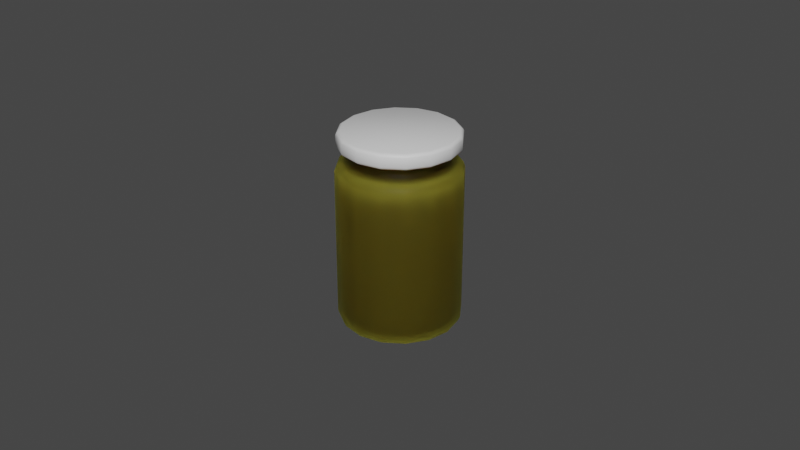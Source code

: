 # Source: pill_bottle.blend  (saved by Blender 3.4.6; exported with 4.5.12 LTS)
import bpy
from mathutils import Matrix  # noqa: F401  (used for matrix-valued properties, if any)

bpy.ops.wm.read_factory_settings(use_empty=True)
scene = bpy.context.scene
scene.name = 'Scene'

# ---- materials (node trees are filled in below, after node groups)
mat_bottle = bpy.data.materials.new('bottle')
mat_bottle.alpha_threshold = 0.0
mat_bottle.use_backface_culling = True
mat_bottle.use_transparent_shadow = False
mat_bottle.roughness = 0.5
mat_bottle.line_color = (0.0, 0.0, 0.0, 1.0)
mat_cap = bpy.data.materials.new('cap')
mat_cap.use_transparent_shadow = False
mat_pill = bpy.data.materials.new('pill')
mat_pill.use_transparent_shadow = False

# ---- material node trees
mat_bottle.use_nodes = True; mat_bottle.node_tree.nodes.clear()
_N = mat_bottle.node_tree.nodes; _L = mat_bottle.node_tree.links
n0 = _N.new('ShaderNodeOutputMaterial'); n0.name = 'Material Output'; n0.location = (300, 300)
n1 = _N.new('ShaderNodeBsdfPrincipled'); n1.name = 'Principled BSDF'; n1.location = (10, 300)
n1.distribution = 'GGX'
n1.subsurface_method = 'RANDOM_WALK_SKIN'
n1.inputs[0].default_value = (0.5712, 0.1932, 0.005369, 1.0)
n1.inputs[3].default_value = 1.45
n1.inputs[8].default_value = 1.0
n1.inputs[9].default_value = (0.6, 0.2, 0.6)
n1.inputs[10].default_value = 0.5
n1.inputs[13].default_value = 0.06015
n1.inputs[27].default_value = (0.0, 0.0, 0.0, 1.0)
n1.inputs[28].default_value = 1.0
_L.new(n1.outputs[0], n0.inputs[0])
n0.is_active_output = True
mat_cap.use_nodes = True; mat_cap.node_tree.nodes.clear()
_N = mat_cap.node_tree.nodes; _L = mat_cap.node_tree.links
n0 = _N.new('ShaderNodeBsdfPrincipled'); n0.name = 'Principled BSDF'; n0.location = (10, 300)
n0.distribution = 'GGX'
n0.subsurface_method = 'RANDOM_WALK_SKIN'
n0.inputs[3].default_value = 1.45
n0.inputs[27].default_value = (0.0, 0.0, 0.0, 1.0)
n0.inputs[28].default_value = 1.0
n1 = _N.new('ShaderNodeOutputMaterial'); n1.name = 'Material Output'; n1.location = (300, 300)
_L.new(n0.outputs[0], n1.inputs[0])
n1.is_active_output = True
mat_pill.use_nodes = True; mat_pill.node_tree.nodes.clear()
_N = mat_pill.node_tree.nodes; _L = mat_pill.node_tree.links
n0 = _N.new('ShaderNodeBsdfPrincipled'); n0.name = 'Principled BSDF'; n0.location = (10, 300)
n0.distribution = 'GGX'
n0.subsurface_method = 'RANDOM_WALK_SKIN'
n0.inputs[0].default_value = (1.0, 1.0, 1.0, 1.0)
n0.inputs[2].default_value = 1.0
n0.inputs[3].default_value = 1.45
n0.inputs[13].default_value = 0.0
n0.inputs[27].default_value = (0.0, 0.0, 0.0, 1.0)
n0.inputs[28].default_value = 1.0
n1 = _N.new('ShaderNodeOutputMaterial'); n1.name = 'Material Output'; n1.location = (300, 300)
_L.new(n0.outputs[0], n1.inputs[0])
n1.is_active_output = True

# ---- world
world_world = bpy.data.worlds.new('World'); scene.world = world_world
world_world.use_nodes = True; world_world.node_tree.nodes.clear()
_N = world_world.node_tree.nodes; _L = world_world.node_tree.links
n0 = _N.new('ShaderNodeOutputWorld'); n0.name = 'World Output'; n0.location = (300, 300)
n1 = _N.new('ShaderNodeBackground'); n1.name = 'Background'; n1.location = (10, 300)
n1.inputs[0].default_value = (0.05088, 0.05088, 0.05088, 1.0)
_L.new(n1.outputs[0], n0.inputs[0])
n0.is_active_output = True
world_world.color = (0.05088, 0.05088, 0.05088)
world_world.use_sun_shadow = False
world_world.sun_shadow_jitter_overblur = 0.0

# ---- meshes
me_circle = bpy.data.meshes.new('Circle')
me_circle.from_pydata([(1.863e-09, 0.01413, 0.02702), (-0.005406, 0.01305, 0.02702), (-0.00999, 0.00999, 0.02702), (-0.01305, 0.005406, 0.02702), (-0.01413, -4.657e-10, 0.02702), (-0.01305, -0.005406, 0.02702), (-0.00999, -0.00999, 0.02702), (-0.005406, -0.01305, 0.02702), (1.863e-09, -0.01413, 0.02702), (0.005406, -0.01305, 0.02702), (0.00999, -0.00999, 0.02702), (0.01305, -0.005406, 0.02702), (0.01413, -4.657e-10, 0.02702), (0.01305, 0.005406, 0.02702), (0.00999, 0.00999, 0.02702), (0.005406, 0.01305, 0.02702), (-0.005406, 0.01305, 0.03056), (1.863e-09, 0.01413, 0.03056), (-0.00999, 0.00999, 0.03056), (-0.01305, 0.005406, 0.03056), (-0.01413, -4.657e-10, 0.03056), (-0.01305, -0.005406, 0.03056), (-0.00999, -0.00999, 0.03056), (-0.005406, -0.01305, 0.03056), (1.863e-09, -0.01413, 0.03056), (0.005406, -0.01305, 0.03056), (0.00999, -0.00999, 0.03056), (0.01305, -0.005406, 0.03056), (0.01413, -4.657e-10, 0.03056), (0.01305, 0.005406, 0.03056), (0.00999, 0.00999, 0.03056), (0.005406, 0.01305, 0.03056), (-0.007177, 0.01733, 0.02341), (-0.006477, 0.01564, 0.026), (-0.006972, 0.01683, 0.02496), (1.863e-09, 0.01692, 0.026), (1.863e-09, 0.01875, 0.02341), (1.863e-09, 0.01822, 0.02496), (-0.01326, 0.01326, 0.02341), (-0.01197, 0.01197, 0.026), (-0.01288, 0.01288, 0.02496), (-0.01733, 0.007177, 0.02341), (-0.01564, 0.006477, 0.026), (-0.01683, 0.006972, 0.02496), (-0.01875, -2.619e-10, 0.02341), (-0.01692, -3.492e-10, 0.026), (-0.01822, -2.91e-10, 0.02496), (-0.01733, -0.007177, 0.02341), (-0.01564, -0.006477, 0.026), (-0.01683, -0.006972, 0.02496), (-0.01326, -0.01326, 0.02341), (-0.01197, -0.01197, 0.026), (-0.01288, -0.01288, 0.02496), (-0.007177, -0.01733, 0.02341), (-0.006477, -0.01564, 0.026), (-0.006972, -0.01683, 0.02496), (1.863e-09, -0.01875, 0.02341), (1.863e-09, -0.01692, 0.026), (1.863e-09, -0.01822, 0.02496), (0.007177, -0.01733, 0.02341), (0.006477, -0.01564, 0.026), (0.006972, -0.01683, 0.02496), (0.01326, -0.01326, 0.02341), (0.01197, -0.01197, 0.026), (0.01288, -0.01288, 0.02496), (0.01733, -0.007177, 0.02341), (0.01564, -0.006477, 0.026), (0.01683, -0.006972, 0.02496), (0.01875, -2.619e-10, 0.02341), (0.01692, -3.492e-10, 0.026), (0.01822, -2.91e-10, 0.02496), (0.01733, 0.007177, 0.02341), (0.01564, 0.006477, 0.026), (0.01683, 0.006972, 0.02496), (0.01326, 0.01326, 0.02341), (0.01197, 0.01197, 0.026), (0.01288, 0.01288, 0.02496), (0.007177, 0.01733, 0.02341), (0.006477, 0.01564, 0.026), (0.006972, 0.01683, 0.02496), (1.863e-09, 0.01875, -0.02256), (1.863e-09, 0.01662, -0.02465), (1.863e-09, 0.01813, -0.02404), (-0.00636, 0.01535, -0.02465), (-0.007177, 0.01733, -0.02256), (-0.006937, 0.01675, -0.02404), (-0.01175, 0.01175, -0.02465), (-0.01326, 0.01326, -0.02256), (-0.01282, 0.01282, -0.02404), (-0.01535, 0.006359, -0.02465), (-0.01733, 0.007177, -0.02256), (-0.01675, 0.006937, -0.02404), (-0.01662, -4.657e-10, -0.02465), (-0.01875, -2.619e-10, -0.02256), (-0.01813, -3.201e-10, -0.02404), (-0.01535, -0.006359, -0.02465), (-0.01733, -0.007177, -0.02256), (-0.01675, -0.006937, -0.02404), (-0.01175, -0.01175, -0.02465), (-0.01326, -0.01326, -0.02256), (-0.01282, -0.01282, -0.02404), (-0.00636, -0.01535, -0.02465), (-0.007177, -0.01733, -0.02256), (-0.006937, -0.01675, -0.02404), (1.863e-09, -0.01662, -0.02465), (1.863e-09, -0.01875, -0.02256), (1.863e-09, -0.01813, -0.02404), (0.006359, -0.01535, -0.02465), (0.007177, -0.01733, -0.02256), (0.006937, -0.01675, -0.02404), (0.01175, -0.01175, -0.02465), (0.01326, -0.01326, -0.02256), (0.01282, -0.01282, -0.02404), (0.01535, -0.006359, -0.02465), (0.01733, -0.007177, -0.02256), (0.01675, -0.006937, -0.02404), (0.01662, -4.366e-10, -0.02465), (0.01875, -2.619e-10, -0.02256), (0.01813, -3.201e-10, -0.02404), (0.01535, 0.006359, -0.02465), (0.01733, 0.007177, -0.02256), (0.01675, 0.006937, -0.02404), (0.01175, 0.01175, -0.02465), (0.01326, 0.01326, -0.02256), (0.01282, 0.01282, -0.02404), (0.006359, 0.01535, -0.02465), (0.007177, 0.01733, -0.02256), (0.006937, 0.01675, -0.02404), (1.438e-09, 0.01254, 0.02581), (-0.004799, 0.01159, 0.02581), (-0.008867, 0.008867, 0.02581), (-0.01159, 0.004799, 0.02581), (-0.01254, -4.988e-10, 0.02581), (-0.01159, -0.004799, 0.02581), (-0.008867, -0.008867, 0.02581), (-0.004799, -0.01159, 0.02581), (1.432e-09, -0.01254, 0.02581), (0.004799, -0.01159, 0.02581), (0.008867, -0.008867, 0.02581), (0.01159, -0.004799, 0.02581), (0.01254, -5.649e-10, 0.02581), (0.01159, 0.004799, 0.02581), (0.008867, 0.008867, 0.02581), (0.004799, 0.01159, 0.02581), (-0.004641, 0.0112, 0.03056), (1.321e-09, 0.01213, 0.03056), (-0.008575, 0.008575, 0.03056), (-0.0112, 0.004641, 0.03056), (-0.01213, -4.657e-10, 0.03056), (-0.0112, -0.004641, 0.03056), (-0.008575, -0.008575, 0.03056), (-0.004641, -0.0112, 0.03056), (1.321e-09, -0.01213, 0.03056), (0.004641, -0.0112, 0.03056), (0.008575, -0.008575, 0.03056), (0.0112, -0.004641, 0.03056), (0.01213, -6.011e-10, 0.03056), (0.0112, 0.004641, 0.03056), (0.008575, 0.008575, 0.03056), (0.004641, 0.0112, 0.03056), (-0.006421, 0.0155, 0.02309), (-0.006089, 0.0147, 0.02427), (-0.006338, 0.0153, 0.02384), (1.697e-09, 0.01591, 0.02427), (1.363e-09, 0.01678, 0.02309), (1.466e-09, 0.01656, 0.02384), (-0.01187, 0.01186, 0.02309), (-0.01125, 0.01125, 0.02427), (-0.01171, 0.01171, 0.02384), (-0.0155, 0.006421, 0.02309), (-0.0147, 0.006089, 0.02427), (-0.0153, 0.006338, 0.02384), (-0.01678, -3.719e-10, 0.02309), (-0.01591, -4.371e-10, 0.02427), (-0.01656, -4.351e-10, 0.02384), (-0.0155, -0.006421, 0.02309), (-0.0147, -0.006089, 0.02427), (-0.0153, -0.006338, 0.02384), (-0.01187, -0.01186, 0.02309), (-0.01125, -0.01125, 0.02427), (-0.01171, -0.01171, 0.02384), (-0.006421, -0.0155, 0.02309), (-0.006089, -0.0147, 0.02427), (-0.006338, -0.0153, 0.02384), (1.553e-09, -0.01678, 0.02309), (1.521e-09, -0.01591, 0.02427), (1.513e-09, -0.01656, 0.02384), (0.006421, -0.0155, 0.02309), (0.006089, -0.0147, 0.02427), (0.006338, -0.0153, 0.02384), (0.01186, -0.01186, 0.02309), (0.01125, -0.01125, 0.02427), (0.01171, -0.01171, 0.02384), (0.0155, -0.006421, 0.02309), (0.0147, -0.006089, 0.02427), (0.0153, -0.006338, 0.02384), (0.01678, -3.719e-10, 0.02309), (0.01591, -3.932e-10, 0.02427), (0.01656, -3.94e-10, 0.02384), (0.0155, 0.006421, 0.02309), (0.0147, 0.006089, 0.02427), (0.0153, 0.006338, 0.02384), (0.01186, 0.01186, 0.02309), (0.01125, 0.01125, 0.02427), (0.01171, 0.01171, 0.02384), (0.006421, 0.0155, 0.02309), (0.006089, 0.0147, 0.02427), (0.006338, 0.0153, 0.02384), (1.297e-09, 0.01679, -0.02217), (1.581e-09, 0.01619, -0.0227), (1.208e-09, 0.01668, -0.02266), (-0.006195, 0.01496, -0.0227), (-0.006426, 0.01551, -0.02217), (-0.006382, 0.01541, -0.02266), (-0.01145, 0.01145, -0.0227), (-0.01187, 0.01187, -0.02217), (-0.01179, 0.01179, -0.02266), (-0.01496, 0.006195, -0.0227), (-0.01551, 0.006426, -0.02217), (-0.01541, 0.006382, -0.02266), (-0.01619, -5.046e-10, -0.0227), (-0.01679, -3.124e-10, -0.02217), (-0.01668, -3.684e-10, -0.02266), (-0.01496, -0.006195, -0.0227), (-0.01551, -0.006426, -0.02217), (-0.01541, -0.006382, -0.02266), (-0.01145, -0.01145, -0.0227), (-0.01187, -0.01187, -0.02217), (-0.01179, -0.01179, -0.02266), (-0.006195, -0.01496, -0.0227), (-0.006426, -0.01551, -0.02217), (-0.006382, -0.01541, -0.02266), (1.77e-09, -0.01619, -0.0227), (1.61e-09, -0.01679, -0.02217), (1.734e-09, -0.01668, -0.02266), (0.006195, -0.01496, -0.0227), (0.006426, -0.01551, -0.02217), (0.006382, -0.01541, -0.02266), (0.01145, -0.01145, -0.0227), (0.01187, -0.01187, -0.02217), (0.01179, -0.01179, -0.02266), (0.01496, -0.006195, -0.0227), (0.01551, -0.006426, -0.02217), (0.01541, -0.006382, -0.02266), (0.01619, -4.56e-10, -0.0227), (0.01679, -3.124e-10, -0.02217), (0.01668, -3.389e-10, -0.02266), (0.01496, 0.006195, -0.0227), (0.01551, 0.006426, -0.02217), (0.01541, 0.006382, -0.02266), (0.01145, 0.01145, -0.0227), (0.01187, 0.01187, -0.02217), (0.01179, 0.01179, -0.02266), (0.006195, 0.01496, -0.0227), (0.006426, 0.01551, -0.02217), (0.006382, 0.01541, -0.02266)], [], [(126, 80, 36, 77), (7, 23, 22, 6), (6, 5, 48, 51), (14, 13, 72, 75), (7, 6, 51, 54), (15, 14, 75, 78), (8, 7, 54, 57), (9, 8, 57, 60), (2, 1, 33, 39), (3, 2, 39, 42), (10, 9, 60, 63), (0, 15, 78, 35), (11, 10, 63, 66), (4, 3, 42, 45), (12, 11, 66, 69), (5, 4, 45, 48), (13, 12, 69, 72), (83, 81, 125, 122, 119, 116, 113, 110, 107, 104, 101, 98, 95, 92, 89, 86), (87, 90, 41, 38), (90, 93, 44, 41), (93, 96, 47, 44), (96, 99, 50, 47), (99, 102, 53, 50), (102, 105, 56, 53), (105, 108, 59, 56), (108, 111, 62, 59), (111, 114, 65, 62), (114, 117, 68, 65), (117, 120, 71, 68), (120, 123, 74, 71), (123, 126, 77, 74), (84, 87, 38, 32), (12, 28, 27, 11), (15, 31, 30, 14), (8, 24, 23, 7), (0, 17, 31, 15), (9, 25, 24, 8), (2, 18, 16, 1), (10, 26, 25, 9), (3, 19, 18, 2), (10, 11, 27, 26), (4, 20, 19, 3), (5, 21, 20, 4), (13, 29, 28, 12), (6, 22, 21, 5), (14, 30, 29, 13), (1, 16, 17, 0), (37, 36, 32, 34), (33, 34, 40, 39), (34, 32, 38, 40), (39, 40, 43, 42), (40, 38, 41, 43), (42, 43, 46, 45), (43, 41, 44, 46), (45, 46, 49, 48), (46, 44, 47, 49), (48, 49, 52, 51), (49, 47, 50, 52), (51, 52, 55, 54), (52, 50, 53, 55), (54, 55, 58, 57), (55, 53, 56, 58), (57, 58, 61, 60), (58, 56, 59, 61), (60, 61, 64, 63), (61, 59, 62, 64), (63, 64, 67, 66), (64, 62, 65, 67), (66, 67, 70, 69), (67, 65, 68, 70), (69, 70, 73, 72), (70, 68, 71, 73), (72, 73, 76, 75), (73, 71, 74, 76), (75, 76, 79, 78), (76, 74, 77, 79), (78, 79, 37, 35), (79, 77, 36, 37), (1, 0, 35, 33), (84, 80, 82, 85), (85, 82, 81, 83), (87, 84, 85, 88), (88, 85, 83, 86), (90, 87, 88, 91), (91, 88, 86, 89), (93, 90, 91, 94), (94, 91, 89, 92), (96, 93, 94, 97), (97, 94, 92, 95), (99, 96, 97, 100), (100, 97, 95, 98), (102, 99, 100, 103), (103, 100, 98, 101), (105, 102, 103, 106), (106, 103, 101, 104), (108, 105, 106, 109), (109, 106, 104, 107), (111, 108, 109, 112), (112, 109, 107, 110), (114, 111, 112, 115), (115, 112, 110, 113), (117, 114, 115, 118), (118, 115, 113, 116), (120, 117, 118, 121), (121, 118, 116, 119), (123, 120, 121, 124), (124, 121, 119, 122), (126, 123, 124, 127), (127, 124, 122, 125), (80, 126, 127, 82), (82, 127, 125, 81), (80, 84, 32, 36), (35, 37, 34, 33), (254, 205, 164, 208), (135, 134, 150, 151), (134, 179, 176, 133), (142, 203, 200, 141), (135, 182, 179, 134), (143, 206, 203, 142), (136, 185, 182, 135), (137, 188, 185, 136), (130, 167, 161, 129), (131, 170, 167, 130), (138, 191, 188, 137), (128, 163, 206, 143), (139, 194, 191, 138), (132, 173, 170, 131), (140, 197, 194, 139), (133, 176, 173, 132), (141, 200, 197, 140), (211, 214, 217, 220, 223, 226, 229, 232, 235, 238, 241, 244, 247, 250, 253, 209), (215, 166, 169, 218), (218, 169, 172, 221), (221, 172, 175, 224), (224, 175, 178, 227), (227, 178, 181, 230), (230, 181, 184, 233), (233, 184, 187, 236), (236, 187, 190, 239), (239, 190, 193, 242), (242, 193, 196, 245), (245, 196, 199, 248), (248, 199, 202, 251), (251, 202, 205, 254), (212, 160, 166, 215), (140, 139, 155, 156), (143, 142, 158, 159), (136, 135, 151, 152), (128, 143, 159, 145), (137, 136, 152, 153), (130, 129, 144, 146), (138, 137, 153, 154), (131, 130, 146, 147), (138, 154, 155, 139), (132, 131, 147, 148), (133, 132, 148, 149), (141, 140, 156, 157), (134, 133, 149, 150), (142, 141, 157, 158), (129, 128, 145, 144), (165, 162, 160, 164), (161, 167, 168, 162), (162, 168, 166, 160), (167, 170, 171, 168), (168, 171, 169, 166), (170, 173, 174, 171), (171, 174, 172, 169), (173, 176, 177, 174), (174, 177, 175, 172), (176, 179, 180, 177), (177, 180, 178, 175), (179, 182, 183, 180), (180, 183, 181, 178), (182, 185, 186, 183), (183, 186, 184, 181), (185, 188, 189, 186), (186, 189, 187, 184), (188, 191, 192, 189), (189, 192, 190, 187), (191, 194, 195, 192), (192, 195, 193, 190), (194, 197, 198, 195), (195, 198, 196, 193), (197, 200, 201, 198), (198, 201, 199, 196), (200, 203, 204, 201), (201, 204, 202, 199), (203, 206, 207, 204), (204, 207, 205, 202), (206, 163, 165, 207), (207, 165, 164, 205), (129, 161, 163, 128), (212, 213, 210, 208), (213, 211, 209, 210), (215, 216, 213, 212), (216, 214, 211, 213), (218, 219, 216, 215), (219, 217, 214, 216), (221, 222, 219, 218), (222, 220, 217, 219), (224, 225, 222, 221), (225, 223, 220, 222), (227, 228, 225, 224), (228, 226, 223, 225), (230, 231, 228, 227), (231, 229, 226, 228), (233, 234, 231, 230), (234, 232, 229, 231), (236, 237, 234, 233), (237, 235, 232, 234), (239, 240, 237, 236), (240, 238, 235, 237), (242, 243, 240, 239), (243, 241, 238, 240), (245, 246, 243, 242), (246, 244, 241, 243), (248, 249, 246, 245), (249, 247, 244, 246), (251, 252, 249, 248), (252, 250, 247, 249), (254, 255, 252, 251), (255, 253, 250, 252), (208, 210, 255, 254), (210, 209, 253, 255), (208, 164, 160, 212), (163, 161, 162, 165), (17, 16, 144, 145), (16, 18, 146, 144), (18, 19, 147, 146), (19, 20, 148, 147), (20, 21, 149, 148), (21, 22, 150, 149), (22, 23, 151, 150), (23, 24, 152, 151), (24, 25, 153, 152), (25, 26, 154, 153), (26, 27, 155, 154), (27, 28, 156, 155), (28, 29, 157, 156), (29, 30, 158, 157), (30, 31, 159, 158), (31, 17, 145, 159)])
me_circle.polygons.foreach_set('use_smooth', [True] * 242)
_uv = me_circle.uv_layers.new(name='UVMap')
_uv.uv.foreach_set('vector', [0.0, 0.0, 0.0, 0.0, 0.0, 0.0, 0.0, 0.0, 0.0, 0.0, 0.0, 0.0, 0.0, 0.0, 0.0, 0.0, 0.0, 0.0, 0.0, 0.0, 0.0, 0.0, 0.0, 0.0, 0.0, 0.0, 0.0, 0.0, 0.0, 0.0, 0.0, 0.0, 0.0, 0.0, 0.0, 0.0, 0.0, 0.0, 0.0, 0.0, 0.0, 0.0, 0.0, 0.0, 0.0, 0.0, 0.0, 0.0, 0.0, 0.0, 0.0, 0.0, 0.0, 0.0, 0.0, 0.0, 0.0, 0.0, 0.0, 0.0, 0.0, 0.0, 0.0, 0.0, 0.0, 0.0, 0.0, 0.0, 0.0, 0.0, 0.0, 0.0, 0.0, 0.0, 0.0, 0.0, 0.0, 0.0, 0.0, 0.0, 0.0, 0.0, 0.0, 0.0, 0.0, 0.0, 0.0, 0.0, 0.0, 0.0, 0.0, 0.0, 0.0, 0.0, 0.0, 0.0, 0.0, 0.0, 0.0, 0.0, 0.0, 0.0, 0.0, 0.0, 0.0, 0.0, 0.0, 0.0, 0.0, 0.0, 0.0, 0.0, 0.0, 0.0, 0.0, 0.0, 0.0, 0.0, 0.0, 0.0, 0.0, 0.0, 0.0, 0.0, 0.0, 0.0, 0.0, 0.0, 0.0, 0.0, 0.0, 0.0, 0.0, 0.0, 0.0, 0.0, 0.0, 0.0, 0.0, 0.0, 0.0, 0.0, 0.0, 0.0, 0.0, 0.0, 0.0, 0.0, 0.0, 0.0, 0.0, 0.0, 0.0, 0.0, 0.0, 0.0, 0.0, 0.0, 0.0, 0.0, 0.0, 0.0, 0.0, 0.0, 0.0, 0.0, 0.0, 0.0, 0.0, 0.0, 0.0, 0.0, 0.0, 0.0, 0.0, 0.0, 0.0, 0.0, 0.0, 0.0, 0.0, 0.0, 0.0, 0.0, 0.0, 0.0, 0.0, 0.0, 0.0, 0.0, 0.0, 0.0, 0.0, 0.0, 0.0, 0.0, 0.0, 0.0, 0.0, 0.0, 0.0, 0.0, 0.0, 0.0, 0.0, 0.0, 0.0, 0.0, 0.0, 0.0, 0.0, 0.0, 0.0, 0.0, 0.0, 0.0, 0.0, 0.0, 0.0, 0.0, 0.0, 0.0, 0.0, 0.0, 0.0, 0.0, 0.0, 0.0, 0.0, 0.0, 0.0, 0.0, 0.0, 0.0, 0.0, 0.0, 0.0, 0.0, 0.0, 0.0, 0.0, 0.0, 0.0, 0.0, 0.0, 0.0, 0.0, 0.0, 0.0, 0.0, 0.0, 0.0, 0.0, 0.0, 0.0, 0.0, 0.0, 0.0, 0.0, 0.0, 0.0, 0.0, 0.0, 0.0, 0.0, 0.0, 0.0, 0.0, 0.0, 0.0, 0.0, 0.0, 0.0, 0.0, 0.0, 0.0, 0.0, 0.0, 0.0, 0.0, 0.0, 0.0, 0.0, 0.0, 0.0, 0.0, 0.0, 0.0, 0.0, 0.0, 0.0, 0.0, 0.0, 0.0, 0.0, 0.0, 0.0, 0.0, 0.0, 0.0, 0.0, 0.0, 0.0, 0.0, 0.0, 0.0, 0.0, 0.0, 0.0, 0.0, 0.0, 0.0, 0.0, 0.0, 0.0, 0.0, 0.0, 0.0, 0.0, 0.0, 0.0, 0.0, 0.0, 0.0, 0.0, 0.0, 0.0, 0.0, 0.0, 0.0, 0.0, 0.0, 0.0, 0.0, 0.0, 0.0, 0.0, 0.0, 0.0, 0.0, 0.0, 0.0, 0.0, 0.0, 0.0, 0.0, 0.0, 0.0, 0.0, 0.0, 0.0, 0.0, 0.0, 0.0, 0.0, 0.0, 0.0, 0.0, 0.0, 0.0, 0.0, 0.0, 0.0, 0.0, 0.0, 0.0, 0.0, 0.0, 0.0, 0.0, 0.0, 0.0, 0.0, 0.0, 0.0, 0.0, 0.0, 0.0, 0.0, 0.0, 0.0, 0.0, 0.0, 0.0, 0.0, 0.0, 0.0, 0.0, 0.0, 0.0, 0.0, 0.0, 0.0, 0.0, 0.0, 0.0, 0.0, 0.0, 0.0, 0.0, 0.0, 0.0, 0.0, 0.0, 0.0, 0.0, 0.0, 0.0, 0.0, 0.0, 0.0, 0.0, 0.0, 0.0, 0.0, 0.0, 0.0, 0.0, 0.0, 0.0, 0.0, 0.0, 0.0, 0.0, 0.0, 0.0, 0.0, 0.0, 0.0, 0.0, 0.0, 0.0, 0.0, 0.0, 0.0, 0.0, 0.0, 0.0, 0.0, 0.0, 0.0, 0.0, 0.0, 0.0, 0.0, 0.0, 0.0, 0.0, 0.0, 0.0, 0.0, 0.0, 0.0, 0.0, 0.0, 0.0, 0.0, 0.0, 0.0, 0.0, 0.0, 0.0, 0.0, 0.0, 0.0, 0.0, 0.0, 0.0, 0.0, 0.0, 0.0, 0.0, 0.0, 0.0, 0.0, 0.0, 0.0, 0.0, 0.0, 0.0, 0.0, 0.0, 0.0, 0.0, 0.0, 0.0, 0.0, 0.0, 0.0, 0.0, 0.0, 0.0, 0.0, 0.0, 0.0, 0.0, 0.0, 0.0, 0.0, 0.0, 0.0, 0.0, 0.0, 0.0, 0.0, 0.0, 0.0, 0.0, 0.0, 0.0, 0.0, 0.0, 0.0, 0.0, 0.0, 0.0, 0.0, 0.0, 0.0, 0.0, 0.0, 0.0, 0.0, 0.0, 0.0, 0.0, 0.0, 0.0, 0.0, 0.0, 0.0, 0.0, 0.0, 0.0, 0.0, 0.0, 0.0, 0.0, 0.0, 0.0, 0.0, 0.0, 0.0, 0.0, 0.0, 0.0, 0.0, 0.0, 0.0, 0.0, 0.0, 0.0, 0.0, 0.0, 0.0, 0.0, 0.0, 0.0, 0.0, 0.0, 0.0, 0.0, 0.0, 0.0, 0.0, 0.0, 0.0, 0.0, 0.0, 0.0, 0.0, 0.0, 0.0, 0.0, 0.0, 0.0, 0.0, 0.0, 0.0, 0.0, 0.0, 0.0, 0.0, 0.0, 0.0, 0.0, 0.0, 0.0, 0.0, 0.0, 0.0, 0.0, 0.0, 0.0, 0.0, 0.0, 0.0, 0.0, 0.0, 0.0, 0.0, 0.0, 0.0, 0.0, 0.0, 0.0, 0.0, 0.0, 0.0, 0.0, 0.0, 0.0, 0.0, 0.0, 0.0, 0.0, 0.0, 0.0, 0.0, 0.0, 0.0, 0.0, 0.0, 0.0, 0.0, 0.0, 0.0, 0.0, 0.0, 0.0, 0.0, 0.0, 0.0, 0.0, 0.0, 0.0, 0.0, 0.0, 0.0, 0.0, 0.0, 0.0, 0.0, 0.0, 0.0, 0.0, 0.0, 0.0, 0.0, 0.0, 0.0, 0.0, 0.0, 0.0, 0.0, 0.0, 0.0, 0.0, 0.0, 0.0, 0.0, 0.0, 0.0, 0.0, 0.0, 0.0, 0.0, 0.0, 0.0, 0.0, 0.0, 0.0, 0.0, 0.0, 0.0, 0.0, 0.0, 0.0, 0.0, 0.0, 0.0, 0.0, 0.0, 0.0, 0.0, 0.0, 0.0, 0.0, 0.0, 0.0, 0.0, 0.0, 0.0, 0.0, 0.0, 0.0, 0.0, 0.0, 0.0, 0.0, 0.0, 0.0, 0.0, 0.0, 0.0, 0.0, 0.0, 0.0, 0.0, 0.0, 0.0, 0.0, 0.0, 0.0, 0.0, 0.0, 0.0, 0.0, 0.0, 0.0, 0.0, 0.0, 0.0, 0.0, 0.0, 0.0, 0.0, 0.0, 0.0, 0.0, 0.0, 0.0, 0.0, 0.0, 0.0, 0.0, 0.0, 0.0, 0.0, 0.0, 0.0, 0.0, 0.0, 0.0, 0.0, 0.0, 0.0, 0.0, 0.0, 0.0, 0.0, 0.0, 0.0, 0.0, 0.0, 0.0, 0.0, 0.0, 0.0, 0.0, 0.0, 0.0, 0.0, 0.0, 0.0, 0.0, 0.0, 0.0, 0.0, 0.0, 0.0, 0.0, 0.0, 0.0, 0.0, 0.0, 0.0, 0.0, 0.0, 0.0, 0.0, 0.0, 0.0, 0.0, 0.0, 0.0, 0.0, 0.0, 0.0, 0.0, 0.0, 0.0, 0.0, 0.0, 0.0, 0.0, 0.0, 0.0, 0.0, 0.0, 0.0, 0.0, 0.0, 0.0, 0.0, 0.0, 0.0, 0.0, 0.0, 0.0, 0.0, 0.0, 0.0, 0.0, 0.0, 0.0, 0.0, 0.0, 0.0, 0.0, 0.0, 0.0, 0.0, 0.0, 0.0, 0.0, 0.0, 0.0, 0.0, 0.0, 0.0, 0.0, 0.0, 0.0, 0.0, 0.0, 0.0, 0.0, 0.0, 0.0, 0.0, 0.0, 0.0, 0.0, 0.0, 0.0, 0.0, 0.0, 0.0, 0.0, 0.0, 0.0, 0.0, 0.0, 0.0, 0.0, 0.0, 0.0, 0.0, 0.0, 0.0, 0.0, 0.0, 0.0, 0.0, 0.0, 0.0, 0.0, 0.0, 0.0, 0.0, 0.0, 0.0, 0.0, 0.0, 0.0, 0.0, 0.0, 0.0, 0.0, 0.0, 0.0, 0.0, 0.0, 0.0, 0.0, 0.0, 0.0, 0.0, 0.0, 0.0, 0.0, 0.0, 0.0, 0.0, 0.0, 0.0, 0.0, 0.0, 0.0, 0.0, 0.0, 0.0, 0.0, 0.0, 0.0, 0.0, 0.0, 0.0, 0.0, 0.0, 0.0, 0.0, 0.0, 0.0, 0.0, 0.0, 0.0, 0.0, 0.0, 0.0, 0.0, 0.0, 0.0, 0.0, 0.0, 0.0, 0.0, 0.0, 0.0, 0.0, 0.0, 0.0, 0.0, 0.0, 0.0, 0.0, 0.0, 0.0, 0.0, 0.0, 0.0, 0.0, 0.0, 0.0, 0.0, 0.0, 0.0, 0.0, 0.0, 0.0, 0.0, 0.0, 0.0, 0.0, 0.0, 0.0, 0.0, 0.0, 0.0, 0.0, 0.0, 0.0, 0.0, 0.0, 0.0, 0.0, 0.0, 0.0, 0.0, 0.0, 0.0, 0.0, 0.0, 0.0, 0.0, 0.0, 0.0, 0.0, 0.0, 0.0, 0.0, 0.0, 0.0, 0.0, 0.0, 0.0, 0.0, 0.0, 0.0, 0.0, 0.0, 0.0, 0.0, 0.0, 0.0, 0.0, 0.0, 0.0, 0.0, 0.0, 0.0, 0.0, 0.0, 0.0, 0.0, 0.0, 0.0, 0.0, 0.0, 0.0, 0.0, 0.0, 0.0, 0.0, 0.0, 0.0, 0.0, 0.0, 0.0, 0.0, 0.0, 0.0, 0.0, 0.0, 0.0, 0.0, 0.0, 0.0, 0.0, 0.0, 0.0, 0.0, 0.0, 0.0, 0.0, 0.0, 0.0, 0.0, 0.0, 0.0, 0.0, 0.0, 0.0, 0.0, 0.0, 0.0, 0.0, 0.0, 0.0, 0.0, 0.0, 0.0, 0.0, 0.0, 0.0, 0.0, 0.0, 0.0, 0.0, 0.0, 0.0, 0.0, 0.0, 0.0, 0.0, 0.0, 0.0, 0.0, 0.0, 0.0, 0.0, 0.0, 0.0, 0.0, 0.0, 0.0, 0.0, 0.0, 0.0, 0.0, 0.0, 0.0, 0.0, 0.0, 0.0, 0.0, 0.0, 0.0, 0.0, 0.0, 0.0, 0.0, 0.0, 0.0, 0.0, 0.0, 0.0, 0.0, 0.0, 0.0, 0.0, 0.0, 0.0, 0.0, 0.0, 0.0, 0.0, 0.0, 0.0, 0.0, 0.0, 0.0, 0.0, 0.0, 0.0, 0.0, 0.0, 0.0, 0.0, 0.0, 0.0, 0.0, 0.0, 0.0, 0.0, 0.0, 0.0, 0.0, 0.0, 0.0, 0.0, 0.0, 0.0, 0.0, 0.0, 0.0, 0.0, 0.0, 0.0, 0.0, 0.0, 0.0, 0.0, 0.0, 0.0, 0.0, 0.0, 0.0, 0.0, 0.0, 0.0, 0.0, 0.0, 0.0, 0.0, 0.0, 0.0, 0.0, 0.0, 0.0, 0.0, 0.0, 0.0, 0.0, 0.0, 0.0, 0.0, 0.0, 0.0, 0.0, 0.0, 0.0, 0.0, 0.0, 0.0, 0.0, 0.0, 0.0, 0.0, 0.0, 0.0, 0.0, 0.0, 0.0, 0.0, 0.0, 0.0, 0.0, 0.0, 0.0, 0.0, 0.0, 0.0, 0.0, 0.0, 0.0, 0.0, 0.0, 0.0, 0.0, 0.0, 0.0, 0.0, 0.0, 0.0, 0.0, 0.0, 0.0, 0.0, 0.0, 0.0, 0.0, 0.0, 0.0, 0.0, 0.0, 0.0, 0.0, 0.0, 0.0, 0.0, 0.0, 0.0, 0.0, 0.0, 0.0, 0.0, 0.0, 0.0, 0.0, 0.0, 0.0, 0.0, 0.0, 0.0, 0.0, 0.0, 0.0, 0.0, 0.0, 0.0, 0.0, 0.0, 0.0, 0.0, 0.0, 0.0, 0.0, 0.0, 0.0, 0.0, 0.0, 0.0, 0.0, 0.0, 0.0, 0.0, 0.0, 0.0, 0.0, 0.0, 0.0, 0.0, 0.0, 0.0, 0.0, 0.0, 0.0, 0.0, 0.0, 0.0, 0.0, 0.0, 0.0, 0.0, 0.0, 0.0, 0.0, 0.0, 0.0, 0.0, 0.0, 0.0, 0.0, 0.0, 0.0, 0.0, 0.0, 0.0, 0.0, 0.0, 0.0, 0.0, 0.0, 0.0, 0.0, 0.0, 0.0, 0.0, 0.0, 0.0, 0.0, 0.0, 0.0, 0.0, 0.0, 0.0, 0.0, 0.0, 0.0, 0.0, 0.0, 0.0, 0.0, 0.0, 0.0, 0.0, 0.0, 0.0, 0.0, 0.0, 0.0, 0.0, 0.0, 0.0, 0.0, 0.0, 0.0, 0.0, 0.0, 0.0, 0.0, 0.0, 0.0, 0.0, 0.0, 0.0, 0.0, 0.0, 0.0, 0.0, 0.0, 0.0, 0.0, 0.0, 0.0, 0.0, 0.0, 0.0, 0.0, 0.0, 0.0, 0.0, 0.0, 0.0, 0.0, 0.0, 0.0, 0.0, 0.0, 0.0, 0.0, 0.0, 0.0, 0.0, 0.0, 0.0, 0.0, 0.0, 0.0, 0.0, 0.0, 0.0, 0.0, 0.0, 0.0, 0.0, 0.0, 0.0, 0.0, 0.0, 0.0, 0.0, 0.0, 0.0, 0.0, 0.0, 0.0, 0.0, 0.0, 0.0, 0.0, 0.0, 0.0, 0.0, 0.0, 0.0, 0.0, 0.0, 0.0, 0.0, 0.0, 0.0, 0.0, 0.0, 0.0, 0.0, 0.0, 0.0, 0.0, 0.0, 0.0, 0.0, 0.0, 0.0, 0.0, 0.0, 0.0, 0.0, 0.0, 0.0, 0.0, 0.0, 0.0, 0.0, 0.0, 0.0, 0.0, 0.0, 0.0, 0.0, 0.0, 0.0, 0.0, 0.0, 0.0, 0.0, 0.0, 0.0, 0.0, 0.0, 0.0, 0.0, 0.0, 0.0, 0.0, 0.0, 0.0, 0.0, 0.0, 0.0, 0.0, 0.0, 0.0, 0.0, 0.0, 0.0, 0.0, 0.0, 0.0, 0.0, 0.0, 0.0, 0.0, 0.0, 0.0, 0.0, 0.0, 0.0, 0.0, 0.0, 0.0, 0.0, 0.0, 0.0, 0.0, 0.0, 0.0, 0.0, 0.0, 0.0, 0.0, 0.0, 0.0, 0.0, 0.0, 0.0, 0.0, 0.0, 0.0, 0.0, 0.0, 0.0, 0.0, 0.0, 0.0, 0.0, 0.0, 0.0, 0.0, 0.0, 0.0, 0.0, 0.0, 0.0, 0.0, 0.0, 0.0, 0.0, 0.0, 0.0, 0.0, 0.0, 0.0, 0.0, 0.0, 0.0, 0.0, 0.0, 0.0, 0.0, 0.0, 0.0, 0.0, 0.0, 0.0, 0.0, 0.0, 0.0, 0.0, 0.0, 0.0, 0.0, 0.0, 0.0, 0.0, 0.0, 0.0, 0.0, 0.0, 0.0, 0.0, 0.0, 0.0, 0.0, 0.0, 0.0, 0.0, 0.0, 0.0, 0.0, 0.0, 0.0, 0.0, 0.0, 0.0, 0.0, 0.0, 0.0, 0.0, 0.0, 0.0, 0.0, 0.0, 0.0, 0.0, 0.0, 0.0, 0.0, 0.0, 0.0, 0.0, 0.0, 0.0, 0.0, 0.0, 0.0, 0.0, 0.0, 0.0, 0.0, 0.0, 0.0, 0.0, 0.0, 0.0, 0.0, 0.0, 0.0, 0.0, 0.0, 0.0, 0.0, 0.0, 0.0, 0.0, 0.0, 0.0, 0.0, 0.0, 0.0, 0.0, 0.0, 0.0, 0.0, 0.0, 0.0, 0.0, 0.0, 0.0, 0.0, 0.0, 0.0, 0.0, 0.0, 0.0, 0.0, 0.0, 0.0, 0.0, 0.0, 0.0, 0.0, 0.0, 0.0, 0.0, 0.0, 0.0, 0.0, 0.0, 0.0, 0.0, 0.0, 0.0, 0.0, 0.0, 0.0, 0.0, 0.0, 0.0, 0.0, 0.0, 0.0, 0.0, 0.0, 0.0, 0.0, 0.0, 0.0, 0.0, 0.0, 0.0, 0.0, 0.0, 0.0, 0.0, 0.0, 0.0, 0.0, 0.0, 0.0, 0.0, 0.0, 0.0, 0.0, 0.0, 0.0, 0.0, 0.0, 0.0, 0.0, 0.0, 0.0, 0.0, 0.0, 0.0, 0.0, 0.0, 0.0, 0.0, 0.0, 0.0, 0.0, 0.0, 0.0, 0.0, 0.0, 0.0, 0.0, 0.0, 0.0, 0.0, 0.0, 0.0, 0.0, 0.0, 0.0, 0.0, 0.0, 0.0, 0.0, 0.0, 0.0, 0.0, 0.0, 0.0, 0.0, 0.0, 0.0, 0.0, 0.0, 0.0, 0.0, 0.0, 0.0, 0.0, 0.0, 0.0, 0.0, 0.0, 0.0, 0.0, 0.0, 0.0, 0.0, 0.0, 0.0, 0.0, 0.0, 0.0, 0.0, 0.0, 0.0, 0.0, 0.0, 0.0, 0.0, 0.0, 0.0, 0.0, 0.0, 0.0, 0.0, 0.0, 0.0, 0.0, 0.0, 0.0, 0.0, 0.0, 0.0, 0.0, 0.0, 0.0, 0.0, 0.0, 0.0, 0.0, 0.0, 0.0, 0.0, 0.0, 0.0, 0.0, 0.0, 0.0, 0.0, 0.0, 0.0, 0.0, 0.0, 0.0, 0.0, 0.0, 0.0, 0.0, 0.0, 0.0, 0.0, 0.0, 0.0, 0.0, 0.0, 0.0, 0.0, 0.0, 0.0, 0.0, 0.0, 0.0, 0.0, 0.0, 0.0, 0.0, 0.0, 0.0, 0.0, 0.0, 0.0, 0.0, 0.0, 0.0, 0.0, 0.0, 0.0, 0.0, 0.0, 0.0, 0.0, 0.0, 0.0, 0.0, 0.0, 0.0, 0.0, 0.0, 0.0, 0.0, 0.0, 0.0, 0.0, 0.0, 0.0, 0.0, 0.0, 0.0, 0.0, 0.0, 0.0, 0.0, 0.0, 0.0, 0.0, 0.0, 0.0, 0.0, 0.0, 0.0, 0.0, 0.0, 0.0, 0.0, 0.0, 0.0, 0.0, 0.0, 0.0, 0.0, 0.0, 0.0, 0.0, 0.0, 0.0, 0.0, 0.0, 0.0, 0.0, 0.0, 0.0, 0.0, 0.0, 0.0, 0.0, 0.0, 0.0, 0.0, 0.0, 0.0, 0.0, 0.0, 0.0, 0.0, 0.0, 0.0, 0.0, 0.0, 0.0, 0.0, 0.0, 0.0, 0.0, 0.0, 0.0, 0.0, 0.0, 0.0, 0.0, 0.0, 0.0, 0.0, 0.0, 0.0, 0.0, 0.0, 0.0, 0.0, 0.0, 0.0, 0.0, 0.0, 0.0, 0.0, 0.0, 0.0, 0.0, 0.0, 0.0, 0.0, 0.0, 0.0, 0.0, 0.0, 0.0, 0.0, 0.0, 0.0, 0.0, 0.0, 0.0, 0.0, 0.0, 0.0, 0.0, 0.0, 0.0, 0.0, 0.0, 0.0, 0.0, 0.0, 0.0, 0.0, 0.0, 0.0, 0.0, 0.0, 0.0, 0.0, 0.0, 0.0, 0.0, 0.0, 0.0, 0.0, 0.0, 0.0, 0.0, 0.0, 0.0, 0.0, 0.0, 0.0, 0.0, 0.0, 0.0, 0.0, 0.0, 0.0, 0.0, 0.0, 0.0, 0.0, 0.0, 0.0, 0.0, 0.0, 0.0, 0.0, 0.0, 0.0, 0.0, 0.0, 0.0, 0.0, 0.0, 0.0, 0.0, 0.0, 0.0, 0.0, 0.0, 0.0, 0.0])
me_circle.materials.append(mat_bottle)
me_circle.update()
me_circle_001 = bpy.data.meshes.new('Circle.001')
me_circle_001.from_pydata([(-0.005406, 0.01305, -0.002642), (5.083e-09, 0.01413, -0.002642), (-0.00999, 0.00999, -0.002642), (-0.01305, 0.005406, -0.002642), (-0.01413, 5.35e-10, -0.002642), (-0.01305, -0.005406, -0.002642), (-0.00999, -0.00999, -0.002642), (-0.005406, -0.01305, -0.002642), (5.083e-09, -0.01413, -0.002642), (0.005406, -0.01305, -0.002642), (0.00999, -0.00999, -0.002642), (0.01305, -0.005406, -0.002642), (0.01413, 5.35e-10, -0.002642), (0.01305, 0.005406, -0.002642), (0.00999, 0.00999, -0.002642), (0.005406, 0.01305, -0.002642), (-0.006603, 0.01594, -0.002547), (-0.006951, 0.01678, -0.001683), (-0.006838, 0.01651, -0.002184), (5.083e-09, 0.01816, -0.001683), (5.064e-09, 0.01725, -0.002547), (5.06e-09, 0.01787, -0.002184), (-0.0122, 0.0122, -0.002547), (-0.01284, 0.01284, -0.001683), (-0.01264, 0.01264, -0.002184), (-0.01594, 0.006603, -0.002547), (-0.01678, 0.006951, -0.001683), (-0.01651, 0.006838, -0.002184), (-0.01725, 4.835e-10, -0.002547), (-0.01816, 4.665e-10, -0.001683), (-0.01787, 4.937e-10, -0.002184), (-0.01594, -0.006603, -0.002547), (-0.01678, -0.006951, -0.001683), (-0.01651, -0.006838, -0.002184), (-0.0122, -0.0122, -0.002547), (-0.01284, -0.01284, -0.001683), (-0.01264, -0.01264, -0.002184), (-0.006603, -0.01594, -0.002547), (-0.006951, -0.01678, -0.001683), (-0.006838, -0.01651, -0.002184), (5.064e-09, -0.01725, -0.002547), (5.083e-09, -0.01816, -0.001683), (5.06e-09, -0.01787, -0.002184), (0.006603, -0.01594, -0.002547), (0.006951, -0.01678, -0.001683), (0.006838, -0.01651, -0.002184), (0.0122, -0.0122, -0.002547), (0.01284, -0.01284, -0.001683), (0.01264, -0.01264, -0.002184), (0.01594, -0.006603, -0.002547), (0.01678, -0.006951, -0.001683), (0.01651, -0.006838, -0.002184), (0.01725, 4.838e-10, -0.002547), (0.01816, 4.665e-10, -0.001683), (0.01787, 4.95e-10, -0.002184), (0.01594, 0.006603, -0.002547), (0.01678, 0.006951, -0.001683), (0.01651, 0.006838, -0.002184), (0.0122, 0.0122, -0.002547), (0.01284, 0.01284, -0.001683), (0.01264, 0.01264, -0.002184), (0.006603, 0.01594, -0.002547), (0.006951, 0.01678, -0.001683), (0.006838, 0.01651, -0.002184), (-0.006951, 0.01678, 0.001306), (-0.00656, 0.01584, 0.002264), (-0.006827, 0.01648, 0.001862), (5.073e-09, 0.01714, 0.002264), (5.083e-09, 0.01816, 0.001306), (5.072e-09, 0.01784, 0.001862), (-0.01284, 0.01284, 0.001306), (-0.01212, 0.01212, 0.002264), (-0.01262, 0.01262, 0.001862), (-0.01678, 0.006951, 0.001306), (-0.01584, 0.00656, 0.002264), (-0.01648, 0.006827, 0.001862), (-0.01816, 4.665e-10, 0.001306), (-0.01714, 3.955e-10, 0.002264), (-0.01784, 4.742e-10, 0.001862), (-0.01678, -0.006951, 0.001306), (-0.01584, -0.00656, 0.002264), (-0.01648, -0.006827, 0.001862), (-0.01284, -0.01284, 0.001306), (-0.01212, -0.01212, 0.002264), (-0.01262, -0.01262, 0.001862), (-0.006951, -0.01678, 0.001306), (-0.00656, -0.01584, 0.002264), (-0.006827, -0.01648, 0.001862), (5.083e-09, -0.01816, 0.001306), (5.073e-09, -0.01714, 0.002264), (5.072e-09, -0.01784, 0.001862), (0.006951, -0.01678, 0.001306), (0.00656, -0.01584, 0.002264), (0.006827, -0.01648, 0.001862), (0.01284, -0.01284, 0.001306), (0.01212, -0.01212, 0.002264), (0.01262, -0.01262, 0.001862), (0.01678, -0.006951, 0.001306), (0.01584, -0.00656, 0.002264), (0.01648, -0.006827, 0.001862), (0.01816, 4.665e-10, 0.001306), (0.01714, 3.81e-10, 0.002264), (0.01784, 4.564e-10, 0.001862), (0.01678, 0.006951, 0.001306), (0.01584, 0.00656, 0.002264), (0.01648, 0.006827, 0.001862), (0.01284, 0.01284, 0.001306), (0.01212, 0.01212, 0.002264), (0.01262, 0.01262, 0.001862), (0.006951, 0.01678, 0.001306), (0.00656, 0.01584, 0.002264), (0.006827, 0.01648, 0.001862)], [], [(41, 44, 91, 88), (56, 59, 106, 103), (17, 23, 70, 64), (23, 26, 73, 70), (44, 47, 94, 91), (62, 19, 68, 109), (47, 50, 97, 94), (26, 29, 76, 73), (50, 53, 100, 97), (29, 32, 79, 76), (12, 13, 55, 52), (32, 35, 82, 79), (53, 56, 103, 100), (35, 38, 85, 82), (59, 62, 109, 106), (38, 41, 88, 85), (65, 71, 74, 77, 80, 83, 86, 89, 92, 95, 98, 101, 104, 107, 110, 67), (5, 6, 34, 31), (13, 14, 58, 55), (6, 7, 37, 34), (14, 15, 61, 58), (7, 8, 40, 37), (1, 0, 16, 20), (15, 1, 20, 61), (8, 9, 43, 40), (0, 2, 22, 16), (9, 10, 46, 43), (2, 3, 25, 22), (10, 11, 49, 46), (3, 4, 28, 25), (11, 12, 52, 49), (4, 5, 31, 28), (17, 19, 21, 18), (18, 21, 20, 16), (23, 17, 18, 24), (24, 18, 16, 22), (26, 23, 24, 27), (27, 24, 22, 25), (29, 26, 27, 30), (30, 27, 25, 28), (32, 29, 30, 33), (33, 30, 28, 31), (35, 32, 33, 36), (36, 33, 31, 34), (38, 35, 36, 39), (39, 36, 34, 37), (41, 38, 39, 42), (42, 39, 37, 40), (44, 41, 42, 45), (45, 42, 40, 43), (47, 44, 45, 48), (48, 45, 43, 46), (50, 47, 48, 51), (51, 48, 46, 49), (53, 50, 51, 54), (54, 51, 49, 52), (56, 53, 54, 57), (57, 54, 52, 55), (59, 56, 57, 60), (60, 57, 55, 58), (62, 59, 60, 63), (63, 60, 58, 61), (19, 62, 63, 21), (21, 63, 61, 20), (65, 67, 69, 66), (66, 69, 68, 64), (71, 65, 66, 72), (72, 66, 64, 70), (74, 71, 72, 75), (75, 72, 70, 73), (77, 74, 75, 78), (78, 75, 73, 76), (80, 77, 78, 81), (81, 78, 76, 79), (83, 80, 81, 84), (84, 81, 79, 82), (86, 83, 84, 87), (87, 84, 82, 85), (89, 86, 87, 90), (90, 87, 85, 88), (92, 89, 90, 93), (93, 90, 88, 91), (95, 92, 93, 96), (96, 93, 91, 94), (98, 95, 96, 99), (99, 96, 94, 97), (101, 98, 99, 102), (102, 99, 97, 100), (104, 101, 102, 105), (105, 102, 100, 103), (107, 104, 105, 108), (108, 105, 103, 106), (110, 107, 108, 111), (111, 108, 106, 109), (67, 110, 111, 69), (69, 111, 109, 68), (19, 17, 64, 68), (0, 1, 15, 14, 13, 12, 11, 10, 9, 8, 7, 6, 5, 4, 3, 2)])
me_circle_001.polygons.foreach_set('use_smooth', [True] * 98)
_uv = me_circle_001.uv_layers.new(name='UVMap')
_uv.uv.foreach_set('vector', [0.0, 0.0, 0.0, 0.0, 0.0, 0.0, 0.0, 0.0, 0.0, 0.0, 0.0, 0.0, 0.0, 0.0, 0.0, 0.0, 0.0, 0.0, 0.0, 0.0, 0.0, 0.0, 0.0, 0.0, 0.0, 0.0, 0.0, 0.0, 0.0, 0.0, 0.0, 0.0, 0.0, 0.0, 0.0, 0.0, 0.0, 0.0, 0.0, 0.0, 0.0, 0.0, 0.0, 0.0, 0.0, 0.0, 0.0, 0.0, 0.0, 0.0, 0.0, 0.0, 0.0, 0.0, 0.0, 0.0, 0.0, 0.0, 0.0, 0.0, 0.0, 0.0, 0.0, 0.0, 0.0, 0.0, 0.0, 0.0, 0.0, 0.0, 0.0, 0.0, 0.0, 0.0, 0.0, 0.0, 0.0, 0.0, 0.0, 0.0, 0.0, 0.0, 0.0, 0.0, 0.0, 0.0, 0.0, 0.0, 0.0, 0.0, 0.0, 0.0, 0.0, 0.0, 0.0, 0.0, 0.0, 0.0, 0.0, 0.0, 0.0, 0.0, 0.0, 0.0, 0.0, 0.0, 0.0, 0.0, 0.0, 0.0, 0.0, 0.0, 0.0, 0.0, 0.0, 0.0, 0.0, 0.0, 0.0, 0.0, 0.0, 0.0, 0.0, 0.0, 0.0, 0.0, 0.0, 0.0, 0.0, 0.0, 0.0, 0.0, 0.0, 0.0, 0.0, 0.0, 0.0, 0.0, 0.0, 0.0, 0.0, 0.0, 0.0, 0.0, 0.0, 0.0, 0.0, 0.0, 0.0, 0.0, 0.0, 0.0, 0.0, 0.0, 0.0, 0.0, 0.0, 0.0, 0.0, 0.0, 0.0, 0.0, 0.0, 0.0, 0.0, 0.0, 0.0, 0.0, 0.0, 0.0, 0.0, 0.0, 0.0, 0.0, 0.0, 0.0, 0.0, 0.0, 0.0, 0.0, 0.0, 0.0, 0.0, 0.0, 0.0, 0.0, 0.0, 0.0, 0.0, 0.0, 0.0, 0.0, 0.0, 0.0, 0.0, 0.0, 0.0, 0.0, 0.0, 0.0, 0.0, 0.0, 0.0, 0.0, 0.0, 0.0, 0.0, 0.0, 0.0, 0.0, 0.0, 0.0, 0.0, 0.0, 0.0, 0.0, 0.0, 0.0, 0.0, 0.0, 0.0, 0.0, 0.0, 0.0, 0.0, 0.0, 0.0, 0.0, 0.0, 0.0, 0.0, 0.0, 0.0, 0.0, 0.0, 0.0, 0.0, 0.0, 0.0, 0.0, 0.0, 0.0, 0.0, 0.0, 0.0, 0.0, 0.0, 0.0, 0.0, 0.0, 0.0, 0.0, 0.0, 0.0, 0.0, 0.0, 0.0, 0.0, 0.0, 0.0, 0.0, 0.0, 0.0, 0.0, 0.0, 0.0, 0.0, 0.0, 0.0, 0.0, 0.0, 0.0, 0.0, 0.0, 0.0, 0.0, 0.0, 0.0, 0.0, 0.0, 0.0, 0.0, 0.0, 0.0, 0.0, 0.0, 0.0, 0.0, 0.0, 0.0, 0.0, 0.0, 0.0, 0.0, 0.0, 0.0, 0.0, 0.0, 0.0, 0.0, 0.0, 0.0, 0.0, 0.0, 0.0, 0.0, 0.0, 0.0, 0.0, 0.0, 0.0, 0.0, 0.0, 0.0, 0.0, 0.0, 0.0, 0.0, 0.0, 0.0, 0.0, 0.0, 0.0, 0.0, 0.0, 0.0, 0.0, 0.0, 0.0, 0.0, 0.0, 0.0, 0.0, 0.0, 0.0, 0.0, 0.0, 0.0, 0.0, 0.0, 0.0, 0.0, 0.0, 0.0, 0.0, 0.0, 0.0, 0.0, 0.0, 0.0, 0.0, 0.0, 0.0, 0.0, 0.0, 0.0, 0.0, 0.0, 0.0, 0.0, 0.0, 0.0, 0.0, 0.0, 0.0, 0.0, 0.0, 0.0, 0.0, 0.0, 0.0, 0.0, 0.0, 0.0, 0.0, 0.0, 0.0, 0.0, 0.0, 0.0, 0.0, 0.0, 0.0, 0.0, 0.0, 0.0, 0.0, 0.0, 0.0, 0.0, 0.0, 0.0, 0.0, 0.0, 0.0, 0.0, 0.0, 0.0, 0.0, 0.0, 0.0, 0.0, 0.0, 0.0, 0.0, 0.0, 0.0, 0.0, 0.0, 0.0, 0.0, 0.0, 0.0, 0.0, 0.0, 0.0, 0.0, 0.0, 0.0, 0.0, 0.0, 0.0, 0.0, 0.0, 0.0, 0.0, 0.0, 0.0, 0.0, 0.0, 0.0, 0.0, 0.0, 0.0, 0.0, 0.0, 0.0, 0.0, 0.0, 0.0, 0.0, 0.0, 0.0, 0.0, 0.0, 0.0, 0.0, 0.0, 0.0, 0.0, 0.0, 0.0, 0.0, 0.0, 0.0, 0.0, 0.0, 0.0, 0.0, 0.0, 0.0, 0.0, 0.0, 0.0, 0.0, 0.0, 0.0, 0.0, 0.0, 0.0, 0.0, 0.0, 0.0, 0.0, 0.0, 0.0, 0.0, 0.0, 0.0, 0.0, 0.0, 0.0, 0.0, 0.0, 0.0, 0.0, 0.0, 0.0, 0.0, 0.0, 0.0, 0.0, 0.0, 0.0, 0.0, 0.0, 0.0, 0.0, 0.0, 0.0, 0.0, 0.0, 0.0, 0.0, 0.0, 0.0, 0.0, 0.0, 0.0, 0.0, 0.0, 0.0, 0.0, 0.0, 0.0, 0.0, 0.0, 0.0, 0.0, 0.0, 0.0, 0.0, 0.0, 0.0, 0.0, 0.0, 0.0, 0.0, 0.0, 0.0, 0.0, 0.0, 0.0, 0.0, 0.0, 0.0, 0.0, 0.0, 0.0, 0.0, 0.0, 0.0, 0.0, 0.0, 0.0, 0.0, 0.0, 0.0, 0.0, 0.0, 0.0, 0.0, 0.0, 0.0, 0.0, 0.0, 0.0, 0.0, 0.0, 0.0, 0.0, 0.0, 0.0, 0.0, 0.0, 0.0, 0.0, 0.0, 0.0, 0.0, 0.0, 0.0, 0.0, 0.0, 0.0, 0.0, 0.0, 0.0, 0.0, 0.0, 0.0, 0.0, 0.0, 0.0, 0.0, 0.0, 0.0, 0.0, 0.0, 0.0, 0.0, 0.0, 0.0, 0.0, 0.0, 0.0, 0.0, 0.0, 0.0, 0.0, 0.0, 0.0, 0.0, 0.0, 0.0, 0.0, 0.0, 0.0, 0.0, 0.0, 0.0, 0.0, 0.0, 0.0, 0.0, 0.0, 0.0, 0.0, 0.0, 0.0, 0.0, 0.0, 0.0, 0.0, 0.0, 0.0, 0.0, 0.0, 0.0, 0.0, 0.0, 0.0, 0.0, 0.0, 0.0, 0.0, 0.0, 0.0, 0.0, 0.0, 0.0, 0.0, 0.0, 0.0, 0.0, 0.0, 0.0, 0.0, 0.0, 0.0, 0.0, 0.0, 0.0, 0.0, 0.0, 0.0, 0.0, 0.0, 0.0, 0.0, 0.0, 0.0, 0.0, 0.0, 0.0, 0.0, 0.0, 0.0, 0.0, 0.0, 0.0, 0.0, 0.0, 0.0, 0.0, 0.0, 0.0, 0.0, 0.0, 0.0, 0.0, 0.0, 0.0, 0.0, 0.0, 0.0, 0.0, 0.0, 0.0, 0.0, 0.0, 0.0, 0.0, 0.0, 0.0, 0.0, 0.0, 0.0, 0.0, 0.0, 0.0, 0.0, 0.0, 0.0, 0.0, 0.0, 0.0, 0.0, 0.0, 0.0, 0.0, 0.0, 0.0, 0.0, 0.0, 0.0, 0.0, 0.0, 0.0, 0.0, 0.0, 0.0, 0.0, 0.0, 0.0, 0.0, 0.0, 0.0, 0.0, 0.0, 0.0, 0.0, 0.0, 0.0, 0.0, 0.0, 0.0, 0.0, 0.0, 0.0, 0.0, 0.0, 0.0, 0.0, 0.0, 0.0, 0.0, 0.0, 0.0, 0.0, 0.0, 0.0, 0.0, 0.0, 0.0, 0.0, 0.0, 0.0, 0.0, 0.0, 0.0, 0.0, 0.0, 0.0, 0.0, 0.0, 0.0, 0.0, 0.0, 0.0, 0.0, 0.0, 0.0, 0.0, 0.0, 0.0, 0.0, 0.0, 0.0, 0.0, 0.0, 0.0, 0.0, 0.0, 0.0, 0.0, 0.0, 0.0, 0.0, 0.0, 0.0, 0.0, 0.0, 0.0, 0.0, 0.0, 0.0, 0.0, 0.0, 0.0, 0.0, 0.0, 0.0, 0.0, 0.0, 0.0, 0.0, 0.0, 0.0, 0.0, 0.0, 0.0, 0.0, 0.0, 0.0, 0.0, 0.0, 0.0, 0.0, 0.0, 0.0, 0.0, 0.0, 0.0, 0.0, 0.0, 0.0, 0.0, 0.0, 0.0, 0.0, 0.0])
me_circle_001.materials.append(mat_cap)
me_circle_001.update()
me_circle_002 = bpy.data.meshes.new('Circle.002')
me_circle_002.from_pydata([(3.864e-12, 0.006094, 0.0002082), (4.893e-12, 0.005881, 0.0), (-0.0006361, 0.005434, 0.0), (-0.0006591, 0.00563, 0.0002082), (-0.001175, 0.004159, 0.0), (-0.001218, 0.004309, 0.0002082), (-0.001536, 0.002251, 0.0), (-0.001591, 0.002332, 0.0002082), (-0.001662, -9.003e-11, 0.0), (-0.001722, -9.273e-11, 0.0002082), (-0.001536, -0.002251, 0.0), (-0.001591, -0.002332, 0.0002082), (-0.001175, -0.004159, 0.0), (-0.001218, -0.004309, 0.0002082), (-0.0006361, -0.005434, 0.0), (-0.0006591, -0.00563, 0.0002082), (2.936e-12, -0.005881, 0.0), (3.864e-12, -0.006094, 0.0002082), (0.0006361, -0.005434, 0.0), (0.0006591, -0.00563, 0.0002082), (0.001175, -0.004159, 0.0), (0.001218, -0.004309, 0.0002082), (0.001536, -0.002251, 0.0), (0.001591, -0.002332, 0.0002082), (0.001662, -9.696e-11, 0.0), (0.001722, -9.273e-11, 0.0002082), (0.001536, 0.002251, 0.0), (0.001591, 0.002332, 0.0002082), (0.001175, 0.004159, 0.0), (0.001218, 0.004309, 0.0002082), (0.0006361, 0.005434, 0.0), (0.0006591, 0.00563, 0.0002082), (-0.0006591, 0.00563, 0.001988), (-0.0006361, 0.005434, 0.002196), (2.936e-12, 0.005881, 0.002196), (3.864e-12, 0.006094, 0.001988), (-0.001218, 0.004309, 0.001988), (-0.001175, 0.004159, 0.002196), (-0.001591, 0.002332, 0.001988), (-0.001536, 0.002251, 0.002196), (-0.001722, -9.273e-11, 0.001988), (-0.001662, -9.696e-11, 0.002196), (-0.001591, -0.002332, 0.001988), (-0.001536, -0.002251, 0.002196), (-0.001218, -0.004309, 0.001988), (-0.001175, -0.004159, 0.002196), (-0.0006591, -0.00563, 0.001988), (-0.0006361, -0.005434, 0.002196), (3.864e-12, -0.006094, 0.001988), (4.893e-12, -0.005881, 0.002196), (0.0006591, -0.00563, 0.001988), (0.0006361, -0.005434, 0.002196), (0.001218, -0.004309, 0.001988), (0.001175, -0.004159, 0.002196), (0.001591, -0.002332, 0.001988), (0.001536, -0.002251, 0.002196), (0.001722, -9.273e-11, 0.001988), (0.001662, -9.003e-11, 0.002196), (0.001591, 0.002332, 0.001988), (0.001536, 0.002251, 0.002196), (0.001218, 0.004309, 0.001988), (0.001175, 0.004159, 0.002196), (0.0006591, 0.00563, 0.001988), (0.0006361, 0.005434, 0.002196)], [], [(31, 0, 35, 62), (2, 1, 30, 28, 26, 24, 22, 20, 18, 16, 14, 12, 10, 8, 6, 4), (3, 5, 36, 32), (19, 21, 52, 50), (5, 7, 38, 36), (21, 23, 54, 52), (7, 9, 40, 38), (23, 25, 56, 54), (9, 11, 42, 40), (25, 27, 58, 56), (11, 13, 44, 42), (27, 29, 60, 58), (13, 15, 46, 44), (29, 31, 62, 60), (15, 17, 48, 46), (33, 37, 39, 41, 43, 45, 47, 49, 51, 53, 55, 57, 59, 61, 63, 34), (17, 19, 50, 48), (3, 0, 1, 2), (5, 3, 2, 4), (7, 5, 4, 6), (9, 7, 6, 8), (11, 9, 8, 10), (13, 11, 10, 12), (15, 13, 12, 14), (17, 15, 14, 16), (19, 17, 16, 18), (21, 19, 18, 20), (23, 21, 20, 22), (25, 23, 22, 24), (27, 25, 24, 26), (29, 27, 26, 28), (31, 29, 28, 30), (0, 31, 30, 1), (33, 34, 35, 32), (37, 33, 32, 36), (39, 37, 36, 38), (41, 39, 38, 40), (43, 41, 40, 42), (45, 43, 42, 44), (47, 45, 44, 46), (49, 47, 46, 48), (51, 49, 48, 50), (53, 51, 50, 52), (55, 53, 52, 54), (57, 55, 54, 56), (59, 57, 56, 58), (61, 59, 58, 60), (63, 61, 60, 62), (34, 63, 62, 35), (0, 3, 32, 35)])
me_circle_002.polygons.foreach_set('use_smooth', [True] * 50)
_uv = me_circle_002.uv_layers.new(name='UVMap')
_uv.uv.foreach_set('vector', [0.0, 0.0, 0.0, 0.0, 0.0, 0.0, 0.0, 0.0, 0.0, 0.0, 0.0, 0.0, 0.0, 0.0, 0.0, 0.0, 0.0, 0.0, 0.0, 0.0, 0.0, 0.0, 0.0, 0.0, 0.0, 0.0, 0.0, 0.0, 0.0, 0.0, 0.0, 0.0, 0.0, 0.0, 0.0, 0.0, 0.0, 0.0, 0.0, 0.0, 0.0, 0.0, 0.0, 0.0, 0.0, 0.0, 0.0, 0.0, 0.0, 0.0, 0.0, 0.0, 0.0, 0.0, 0.0, 0.0, 0.0, 0.0, 0.0, 0.0, 0.0, 0.0, 0.0, 0.0, 0.0, 0.0, 0.0, 0.0, 0.0, 0.0, 0.0, 0.0, 0.0, 0.0, 0.0, 0.0, 0.0, 0.0, 0.0, 0.0, 0.0, 0.0, 0.0, 0.0, 0.0, 0.0, 0.0, 0.0, 0.0, 0.0, 0.0, 0.0, 0.0, 0.0, 0.0, 0.0, 0.0, 0.0, 0.0, 0.0, 0.0, 0.0, 0.0, 0.0, 0.0, 0.0, 0.0, 0.0, 0.0, 0.0, 0.0, 0.0, 0.0, 0.0, 0.0, 0.0, 0.0, 0.0, 0.0, 0.0, 0.0, 0.0, 0.0, 0.0, 0.0, 0.0, 0.0, 0.0, 0.0, 0.0, 0.0, 0.0, 0.0, 0.0, 0.0, 0.0, 0.0, 0.0, 0.0, 0.0, 0.0, 0.0, 0.0, 0.0, 0.0, 0.0, 0.0, 0.0, 0.0, 0.0, 0.0, 0.0, 0.0, 0.0, 0.0, 0.0, 0.0, 0.0, 0.0, 0.0, 0.0, 0.0, 0.0, 0.0, 0.0, 0.0, 0.0, 0.0, 0.0, 0.0, 0.0, 0.0, 0.0, 0.0, 0.0, 0.0, 0.0, 0.0, 0.0, 0.0, 0.0, 0.0, 0.0, 0.0, 0.0, 0.0, 0.0, 0.0, 0.0, 0.0, 0.0, 0.0, 0.0, 0.0, 0.0, 0.0, 0.0, 0.0, 0.0, 0.0, 0.0, 0.0, 0.0, 0.0, 0.0, 0.0, 0.0, 0.0, 0.0, 0.0, 0.0, 0.0, 0.0, 0.0, 0.0, 0.0, 0.0, 0.0, 0.0, 0.0, 0.0, 0.0, 0.0, 0.0, 0.0, 0.0, 0.0, 0.0, 0.0, 0.0, 0.0, 0.0, 0.0, 0.0, 0.0, 0.0, 0.0, 0.0, 0.0, 0.0, 0.0, 0.0, 0.0, 0.0, 0.0, 0.0, 0.0, 0.0, 0.0, 0.0, 0.0, 0.0, 0.0, 0.0, 0.0, 0.0, 0.0, 0.0, 0.0, 0.0, 0.0, 0.0, 0.0, 0.0, 0.0, 0.0, 0.0, 0.0, 0.0, 0.0, 0.0, 0.0, 0.0, 0.0, 0.0, 0.0, 0.0, 0.0, 0.0, 0.0, 0.0, 0.0, 0.0, 0.0, 0.0, 0.0, 0.0, 0.0, 0.0, 0.0, 0.0, 0.0, 0.0, 0.0, 0.0, 0.0, 0.0, 0.0, 0.0, 0.0, 0.0, 0.0, 0.0, 0.0, 0.0, 0.0, 0.0, 0.0, 0.0, 0.0, 0.0, 0.0, 0.0, 0.0, 0.0, 0.0, 0.0, 0.0, 0.0, 0.0, 0.0, 0.0, 0.0, 0.0, 0.0, 0.0, 0.0, 0.0, 0.0, 0.0, 0.0, 0.0, 0.0, 0.0, 0.0, 0.0, 0.0, 0.0, 0.0, 0.0, 0.0, 0.0, 0.0, 0.0, 0.0, 0.0, 0.0, 0.0, 0.0, 0.0, 0.0, 0.0, 0.0, 0.0, 0.0, 0.0, 0.0, 0.0, 0.0, 0.0, 0.0, 0.0, 0.0, 0.0, 0.0, 0.0, 0.0, 0.0, 0.0, 0.0, 0.0, 0.0, 0.0, 0.0, 0.0, 0.0, 0.0, 0.0, 0.0, 0.0, 0.0, 0.0, 0.0, 0.0, 0.0, 0.0, 0.0, 0.0, 0.0, 0.0, 0.0, 0.0, 0.0, 0.0, 0.0, 0.0, 0.0, 0.0, 0.0, 0.0, 0.0, 0.0, 0.0, 0.0, 0.0, 0.0, 0.0, 0.0, 0.0, 0.0, 0.0, 0.0, 0.0, 0.0, 0.0, 0.0, 0.0, 0.0, 0.0, 0.0, 0.0, 0.0, 0.0, 0.0, 0.0, 0.0, 0.0, 0.0, 0.0, 0.0, 0.0, 0.0, 0.0, 0.0, 0.0, 0.0, 0.0, 0.0, 0.0, 0.0, 0.0, 0.0, 0.0, 0.0, 0.0, 0.0, 0.0, 0.0])
me_circle_002.materials.append(mat_pill)
me_circle_002.update()
me_circle_003 = bpy.data.meshes.new('Circle.003')
me_circle_003.from_pydata([(0.0, 0.001931, 9.17e-05), (-1.124e-12, 0.001849, 0.0), (-0.0007076, 0.001708, 0.0), (-0.000739, 0.001784, 9.17e-05), (-0.001307, 0.001307, 0.0), (-0.001366, 0.001366, 9.17e-05), (-0.001708, 0.0007076, 0.0), (-0.001784, 0.000739, 9.17e-05), (-0.001849, -1.124e-12, 0.0), (-0.001931, 0.0, 9.17e-05), (-0.001708, -0.0007076, 0.0), (-0.001784, -0.000739, 9.17e-05), (-0.001307, -0.001307, 0.0), (-0.001366, -0.001366, 9.17e-05), (-0.0007076, -0.001708, 0.0), (-0.000739, -0.001784, 9.17e-05), (1.124e-12, -0.001849, 0.0), (0.0, -0.001931, 9.17e-05), (0.0007076, -0.001708, 0.0), (0.000739, -0.001784, 9.17e-05), (0.001307, -0.001307, 0.0), (0.001366, -0.001366, 9.17e-05), (0.001708, -0.0007076, 0.0), (0.001784, -0.000739, 9.17e-05), (0.001849, 1.124e-12, 0.0), (0.001931, 0.0, 9.17e-05), (0.001708, 0.0007076, 0.0), (0.001784, 0.000739, 9.17e-05), (0.001307, 0.001307, 0.0), (0.001366, 0.001366, 9.17e-05), (0.0007076, 0.001708, 0.0), (0.000739, 0.001784, 9.17e-05), (-0.000739, 0.001784, 0.0005287), (-0.0007076, 0.001708, 0.0006204), (1.124e-12, 0.001849, 0.0006204), (0.0, 0.001931, 0.0005287), (-0.001366, 0.001366, 0.0005287), (-0.001307, 0.001307, 0.0006204), (-0.001784, 0.000739, 0.0005287), (-0.001708, 0.0007076, 0.0006204), (-0.001931, 0.0, 0.0005287), (-0.001849, 1.124e-12, 0.0006204), (-0.001784, -0.000739, 0.0005287), (-0.001708, -0.0007076, 0.0006204), (-0.001366, -0.001366, 0.0005287), (-0.001307, -0.001307, 0.0006204), (-0.000739, -0.001784, 0.0005287), (-0.0007076, -0.001708, 0.0006204), (0.0, -0.001931, 0.0005287), (-1.124e-12, -0.001849, 0.0006204), (0.000739, -0.001784, 0.0005287), (0.0007076, -0.001708, 0.0006204), (0.001366, -0.001366, 0.0005287), (0.001307, -0.001307, 0.0006204), (0.001784, -0.000739, 0.0005287), (0.001708, -0.0007076, 0.0006204), (0.001931, 0.0, 0.0005287), (0.001849, -1.124e-12, 0.0006204), (0.001784, 0.000739, 0.0005287), (0.001708, 0.0007076, 0.0006204), (0.001366, 0.001366, 0.0005287), (0.001307, 0.001307, 0.0006204), (0.000739, 0.001784, 0.0005287), (0.0007076, 0.001708, 0.0006204)], [], [(31, 0, 35, 62), (33, 37, 39, 41, 43, 45, 47, 49, 51, 53, 55, 57, 59, 61, 63, 34), (17, 19, 50, 48), (2, 1, 30, 28, 26, 24, 22, 20, 18, 16, 14, 12, 10, 8, 6, 4), (3, 5, 36, 32), (19, 21, 52, 50), (5, 7, 38, 36), (21, 23, 54, 52), (7, 9, 40, 38), (23, 25, 56, 54), (9, 11, 42, 40), (25, 27, 58, 56), (11, 13, 44, 42), (27, 29, 60, 58), (13, 15, 46, 44), (29, 31, 62, 60), (15, 17, 48, 46), (3, 0, 1, 2), (5, 3, 2, 4), (7, 5, 4, 6), (9, 7, 6, 8), (11, 9, 8, 10), (13, 11, 10, 12), (15, 13, 12, 14), (17, 15, 14, 16), (19, 17, 16, 18), (21, 19, 18, 20), (23, 21, 20, 22), (25, 23, 22, 24), (27, 25, 24, 26), (29, 27, 26, 28), (31, 29, 28, 30), (0, 31, 30, 1), (33, 34, 35, 32), (37, 33, 32, 36), (39, 37, 36, 38), (41, 39, 38, 40), (43, 41, 40, 42), (45, 43, 42, 44), (47, 45, 44, 46), (49, 47, 46, 48), (51, 49, 48, 50), (53, 51, 50, 52), (55, 53, 52, 54), (57, 55, 54, 56), (59, 57, 56, 58), (61, 59, 58, 60), (63, 61, 60, 62), (34, 63, 62, 35), (0, 3, 32, 35)])
me_circle_003.polygons.foreach_set('use_smooth', [True] * 50)
_uv = me_circle_003.uv_layers.new(name='UVMap')
_uv.uv.foreach_set('vector', [0.0, 0.0, 0.0, 0.0, 0.0, 0.0, 0.0, 0.0, 0.0, 0.0, 0.0, 0.0, 0.0, 0.0, 0.0, 0.0, 0.0, 0.0, 0.0, 0.0, 0.0, 0.0, 0.0, 0.0, 0.0, 0.0, 0.0, 0.0, 0.0, 0.0, 0.0, 0.0, 0.0, 0.0, 0.0, 0.0, 0.0, 0.0, 0.0, 0.0, 0.0, 0.0, 0.0, 0.0, 0.0, 0.0, 0.0, 0.0, 0.0, 0.0, 0.0, 0.0, 0.0, 0.0, 0.0, 0.0, 0.0, 0.0, 0.0, 0.0, 0.0, 0.0, 0.0, 0.0, 0.0, 0.0, 0.0, 0.0, 0.0, 0.0, 0.0, 0.0, 0.0, 0.0, 0.0, 0.0, 0.0, 0.0, 0.0, 0.0, 0.0, 0.0, 0.0, 0.0, 0.0, 0.0, 0.0, 0.0, 0.0, 0.0, 0.0, 0.0, 0.0, 0.0, 0.0, 0.0, 0.0, 0.0, 0.0, 0.0, 0.0, 0.0, 0.0, 0.0, 0.0, 0.0, 0.0, 0.0, 0.0, 0.0, 0.0, 0.0, 0.0, 0.0, 0.0, 0.0, 0.0, 0.0, 0.0, 0.0, 0.0, 0.0, 0.0, 0.0, 0.0, 0.0, 0.0, 0.0, 0.0, 0.0, 0.0, 0.0, 0.0, 0.0, 0.0, 0.0, 0.0, 0.0, 0.0, 0.0, 0.0, 0.0, 0.0, 0.0, 0.0, 0.0, 0.0, 0.0, 0.0, 0.0, 0.0, 0.0, 0.0, 0.0, 0.0, 0.0, 0.0, 0.0, 0.0, 0.0, 0.0, 0.0, 0.0, 0.0, 0.0, 0.0, 0.0, 0.0, 0.0, 0.0, 0.0, 0.0, 0.0, 0.0, 0.0, 0.0, 0.0, 0.0, 0.0, 0.0, 0.0, 0.0, 0.0, 0.0, 0.0, 0.0, 0.0, 0.0, 0.0, 0.0, 0.0, 0.0, 0.0, 0.0, 0.0, 0.0, 0.0, 0.0, 0.0, 0.0, 0.0, 0.0, 0.0, 0.0, 0.0, 0.0, 0.0, 0.0, 0.0, 0.0, 0.0, 0.0, 0.0, 0.0, 0.0, 0.0, 0.0, 0.0, 0.0, 0.0, 0.0, 0.0, 0.0, 0.0, 0.0, 0.0, 0.0, 0.0, 0.0, 0.0, 0.0, 0.0, 0.0, 0.0, 0.0, 0.0, 0.0, 0.0, 0.0, 0.0, 0.0, 0.0, 0.0, 0.0, 0.0, 0.0, 0.0, 0.0, 0.0, 0.0, 0.0, 0.0, 0.0, 0.0, 0.0, 0.0, 0.0, 0.0, 0.0, 0.0, 0.0, 0.0, 0.0, 0.0, 0.0, 0.0, 0.0, 0.0, 0.0, 0.0, 0.0, 0.0, 0.0, 0.0, 0.0, 0.0, 0.0, 0.0, 0.0, 0.0, 0.0, 0.0, 0.0, 0.0, 0.0, 0.0, 0.0, 0.0, 0.0, 0.0, 0.0, 0.0, 0.0, 0.0, 0.0, 0.0, 0.0, 0.0, 0.0, 0.0, 0.0, 0.0, 0.0, 0.0, 0.0, 0.0, 0.0, 0.0, 0.0, 0.0, 0.0, 0.0, 0.0, 0.0, 0.0, 0.0, 0.0, 0.0, 0.0, 0.0, 0.0, 0.0, 0.0, 0.0, 0.0, 0.0, 0.0, 0.0, 0.0, 0.0, 0.0, 0.0, 0.0, 0.0, 0.0, 0.0, 0.0, 0.0, 0.0, 0.0, 0.0, 0.0, 0.0, 0.0, 0.0, 0.0, 0.0, 0.0, 0.0, 0.0, 0.0, 0.0, 0.0, 0.0, 0.0, 0.0, 0.0, 0.0, 0.0, 0.0, 0.0, 0.0, 0.0, 0.0, 0.0, 0.0, 0.0, 0.0, 0.0, 0.0, 0.0, 0.0, 0.0, 0.0, 0.0, 0.0, 0.0, 0.0, 0.0, 0.0, 0.0, 0.0, 0.0, 0.0, 0.0, 0.0, 0.0, 0.0, 0.0, 0.0, 0.0, 0.0, 0.0, 0.0, 0.0, 0.0, 0.0, 0.0, 0.0, 0.0, 0.0, 0.0, 0.0, 0.0, 0.0, 0.0, 0.0, 0.0, 0.0, 0.0, 0.0, 0.0, 0.0, 0.0, 0.0, 0.0, 0.0, 0.0, 0.0, 0.0, 0.0, 0.0, 0.0, 0.0, 0.0, 0.0, 0.0, 0.0, 0.0, 0.0, 0.0, 0.0, 0.0, 0.0, 0.0, 0.0, 0.0, 0.0, 0.0, 0.0, 0.0, 0.0, 0.0, 0.0, 0.0, 0.0, 0.0, 0.0])
me_circle_003.materials.append(mat_pill)
me_circle_003.update()

# ---- objects
ob_bottle = bpy.data.objects.new('bottle', me_circle)
ob_cap = bpy.data.objects.new('cap', me_circle_001)
ob_pill_oblong = bpy.data.objects.new('pill_oblong', me_circle_002)
ob_pill_circle = bpy.data.objects.new('pill_circle', me_circle_003)

# ---- transforms, parenting, visibility, modifiers, constraints
ob_bottle.location = (0.0, -1.164e-10, 0.02465)
ob_cap.location = (0.0, -1.124e-09, 0.05785)
ob_pill_oblong.location = (0.0, 0.0, 0.0)
ob_pill_circle.location = (0.0, 0.0, 0.0)

# ---- collection membership
scene.collection.objects.link(ob_bottle)
scene.collection.objects.link(ob_cap)
scene.collection.objects.link(ob_pill_oblong)
scene.collection.objects.link(ob_pill_circle)

# ---- scene / render settings (as saved in the file)
scene.frame_start = 1; scene.frame_end = 250; scene.frame_set(1)
scene.render.engine = 'BLENDER_EEVEE_NEXT'
scene.cycles.sampling_pattern = 'TABULATED_SOBOL'
scene.cycles.use_light_tree = False
scene.view_settings.view_transform = 'Filmic'
bpy.context.view_layer.update()

# ---- added for rendering (the .blend has no active camera and no usable light): camera, sun
cam_auto = bpy.data.cameras.new('AutoCamera')
cam_auto.lens = 50.0
cam_auto.sensor_width = 36.0
cam_auto.clip_end = 1000.0
ob_auto_camera = bpy.data.objects.new('AutoCamera', cam_auto)
scene.collection.objects.link(ob_auto_camera)
ob_auto_camera.location = (0.185045, -0.222054, 0.178093)
ob_auto_camera.rotation_euler = (1.09748, -7.21219e-08, 0.694738)
scene.camera = ob_auto_camera
light_auto_sun = bpy.data.lights.new('AutoSun', 'SUN')
light_auto_sun.energy = 3.0
light_auto_sun.angle = 0.0523599
ob_auto_sun = bpy.data.objects.new('AutoSun', light_auto_sun)
scene.collection.objects.link(ob_auto_sun)
ob_auto_sun.rotation_euler = (0.872665, 0.174533, 0.523599)
bpy.context.view_layer.update()
